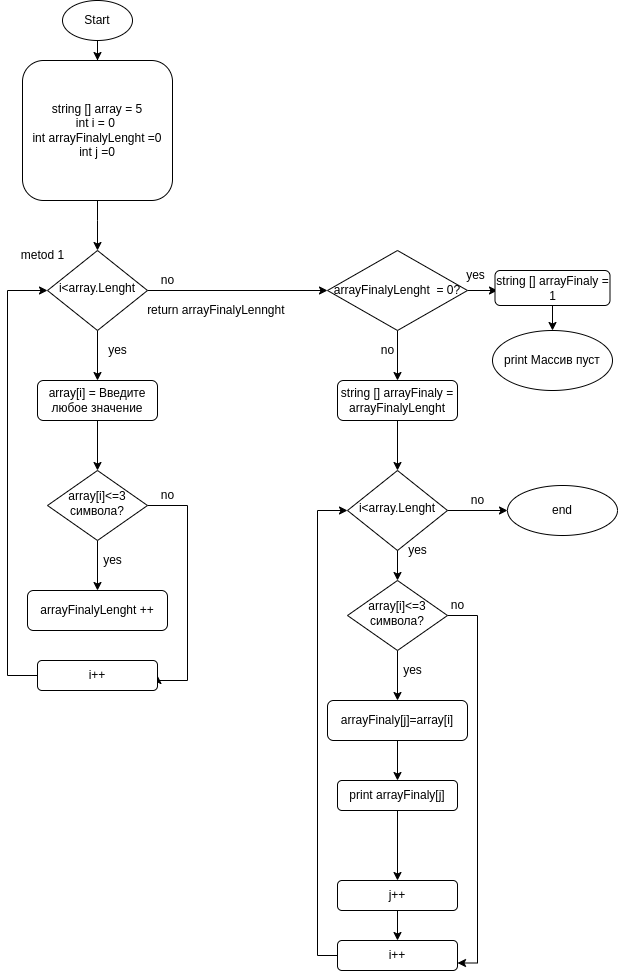

The diagram above was exported from draw.io. Its source (the exported page's mxGraphModel, read from the mxfile embedded in the PNG):
<mxGraphModel dx="868" dy="462" grid="1" gridSize="10" guides="1" tooltips="1" connect="1" arrows="1" fold="1" page="1" pageScale="1" pageWidth="827" pageHeight="1169" math="0" shadow="0">
  <root>
    <mxCell id="WIyWlLk6GJQsqaUBKTNV-0" />
    <mxCell id="WIyWlLk6GJQsqaUBKTNV-1" parent="WIyWlLk6GJQsqaUBKTNV-0" />
    <mxCell id="iSImuxPxAtePUZasJuAN-10" value="" style="edgeStyle=orthogonalEdgeStyle;rounded=0;orthogonalLoop=1;jettySize=auto;html=1;" edge="1" parent="WIyWlLk6GJQsqaUBKTNV-1" source="WIyWlLk6GJQsqaUBKTNV-3" target="WIyWlLk6GJQsqaUBKTNV-6">
      <mxGeometry relative="1" as="geometry">
        <Array as="points">
          <mxPoint x="220" y="230" />
          <mxPoint x="220" y="230" />
        </Array>
      </mxGeometry>
    </mxCell>
    <mxCell id="WIyWlLk6GJQsqaUBKTNV-3" value="string [] array = 5&lt;br&gt;int i = 0&amp;nbsp;&lt;br&gt;int arrayFinalyLenght =0&lt;br&gt;int j =0" style="rounded=1;whiteSpace=wrap;html=1;fontSize=12;glass=0;strokeWidth=1;shadow=0;" parent="WIyWlLk6GJQsqaUBKTNV-1" vertex="1">
      <mxGeometry x="145" y="70" width="150" height="140" as="geometry" />
    </mxCell>
    <mxCell id="iSImuxPxAtePUZasJuAN-4" value="" style="edgeStyle=orthogonalEdgeStyle;rounded=0;orthogonalLoop=1;jettySize=auto;html=1;" edge="1" parent="WIyWlLk6GJQsqaUBKTNV-1" source="WIyWlLk6GJQsqaUBKTNV-6" target="WIyWlLk6GJQsqaUBKTNV-7">
      <mxGeometry relative="1" as="geometry" />
    </mxCell>
    <mxCell id="iSImuxPxAtePUZasJuAN-18" value="" style="edgeStyle=orthogonalEdgeStyle;rounded=0;orthogonalLoop=1;jettySize=auto;html=1;" edge="1" parent="WIyWlLk6GJQsqaUBKTNV-1" source="WIyWlLk6GJQsqaUBKTNV-6">
      <mxGeometry relative="1" as="geometry">
        <mxPoint x="450" y="300" as="targetPoint" />
      </mxGeometry>
    </mxCell>
    <mxCell id="WIyWlLk6GJQsqaUBKTNV-6" value="i&amp;lt;array.Lenght" style="rhombus;whiteSpace=wrap;html=1;shadow=0;fontFamily=Helvetica;fontSize=12;align=center;strokeWidth=1;spacing=6;spacingTop=-4;" parent="WIyWlLk6GJQsqaUBKTNV-1" vertex="1">
      <mxGeometry x="170" y="260" width="100" height="80" as="geometry" />
    </mxCell>
    <mxCell id="iSImuxPxAtePUZasJuAN-8" value="" style="edgeStyle=orthogonalEdgeStyle;rounded=0;orthogonalLoop=1;jettySize=auto;html=1;entryX=0.5;entryY=0;entryDx=0;entryDy=0;entryPerimeter=0;" edge="1" parent="WIyWlLk6GJQsqaUBKTNV-1" source="WIyWlLk6GJQsqaUBKTNV-7" target="WIyWlLk6GJQsqaUBKTNV-10">
      <mxGeometry relative="1" as="geometry">
        <mxPoint x="220" y="500" as="targetPoint" />
      </mxGeometry>
    </mxCell>
    <mxCell id="WIyWlLk6GJQsqaUBKTNV-7" value="array[i] = Введите любое значение" style="rounded=1;whiteSpace=wrap;html=1;fontSize=12;glass=0;strokeWidth=1;shadow=0;" parent="WIyWlLk6GJQsqaUBKTNV-1" vertex="1">
      <mxGeometry x="160" y="390" width="120" height="40" as="geometry" />
    </mxCell>
    <mxCell id="iSImuxPxAtePUZasJuAN-12" value="" style="edgeStyle=orthogonalEdgeStyle;rounded=0;orthogonalLoop=1;jettySize=auto;html=1;" edge="1" parent="WIyWlLk6GJQsqaUBKTNV-1" source="WIyWlLk6GJQsqaUBKTNV-10" target="WIyWlLk6GJQsqaUBKTNV-12">
      <mxGeometry relative="1" as="geometry" />
    </mxCell>
    <mxCell id="iSImuxPxAtePUZasJuAN-13" style="edgeStyle=orthogonalEdgeStyle;rounded=0;orthogonalLoop=1;jettySize=auto;html=1;entryX=1;entryY=0.5;entryDx=0;entryDy=0;" edge="1" parent="WIyWlLk6GJQsqaUBKTNV-1" source="WIyWlLk6GJQsqaUBKTNV-10" target="iSImuxPxAtePUZasJuAN-7">
      <mxGeometry relative="1" as="geometry">
        <Array as="points">
          <mxPoint x="310" y="515" />
          <mxPoint x="310" y="690" />
          <mxPoint x="280" y="690" />
        </Array>
      </mxGeometry>
    </mxCell>
    <mxCell id="WIyWlLk6GJQsqaUBKTNV-10" value="array[i]&amp;lt;=3 символа?" style="rhombus;whiteSpace=wrap;html=1;shadow=0;fontFamily=Helvetica;fontSize=12;align=center;strokeWidth=1;spacing=6;spacingTop=-4;" parent="WIyWlLk6GJQsqaUBKTNV-1" vertex="1">
      <mxGeometry x="170" y="480" width="100" height="70" as="geometry" />
    </mxCell>
    <mxCell id="iSImuxPxAtePUZasJuAN-56" value="" style="edgeStyle=orthogonalEdgeStyle;rounded=0;orthogonalLoop=1;jettySize=auto;html=1;" edge="1" parent="WIyWlLk6GJQsqaUBKTNV-1" source="WIyWlLk6GJQsqaUBKTNV-11" target="iSImuxPxAtePUZasJuAN-35">
      <mxGeometry relative="1" as="geometry" />
    </mxCell>
    <mxCell id="WIyWlLk6GJQsqaUBKTNV-11" value="string [] arrayFinaly = arrayFinalyLenght" style="rounded=1;whiteSpace=wrap;html=1;fontSize=12;glass=0;strokeWidth=1;shadow=0;" parent="WIyWlLk6GJQsqaUBKTNV-1" vertex="1">
      <mxGeometry x="460" y="390" width="120" height="40" as="geometry" />
    </mxCell>
    <mxCell id="WIyWlLk6GJQsqaUBKTNV-12" value="arrayFinalyLenght ++" style="rounded=1;whiteSpace=wrap;html=1;fontSize=12;glass=0;strokeWidth=1;shadow=0;" parent="WIyWlLk6GJQsqaUBKTNV-1" vertex="1">
      <mxGeometry x="150" y="600" width="140" height="40" as="geometry" />
    </mxCell>
    <mxCell id="iSImuxPxAtePUZasJuAN-1" value="" style="edgeStyle=orthogonalEdgeStyle;rounded=0;orthogonalLoop=1;jettySize=auto;html=1;" edge="1" parent="WIyWlLk6GJQsqaUBKTNV-1" source="iSImuxPxAtePUZasJuAN-0">
      <mxGeometry relative="1" as="geometry">
        <mxPoint x="220" y="70" as="targetPoint" />
      </mxGeometry>
    </mxCell>
    <mxCell id="iSImuxPxAtePUZasJuAN-0" value="Start" style="ellipse;whiteSpace=wrap;html=1;" vertex="1" parent="WIyWlLk6GJQsqaUBKTNV-1">
      <mxGeometry x="185" y="10" width="70" height="40" as="geometry" />
    </mxCell>
    <mxCell id="iSImuxPxAtePUZasJuAN-5" value="no" style="text;html=1;align=center;verticalAlign=middle;resizable=0;points=[];autosize=1;strokeColor=none;fillColor=none;" vertex="1" parent="WIyWlLk6GJQsqaUBKTNV-1">
      <mxGeometry x="270" y="490" width="40" height="30" as="geometry" />
    </mxCell>
    <mxCell id="iSImuxPxAtePUZasJuAN-6" value="yes" style="text;html=1;align=center;verticalAlign=middle;resizable=0;points=[];autosize=1;strokeColor=none;fillColor=none;" vertex="1" parent="WIyWlLk6GJQsqaUBKTNV-1">
      <mxGeometry x="220" y="345" width="40" height="30" as="geometry" />
    </mxCell>
    <mxCell id="iSImuxPxAtePUZasJuAN-7" value="i++" style="whiteSpace=wrap;html=1;rounded=1;glass=0;strokeWidth=1;shadow=0;" vertex="1" parent="WIyWlLk6GJQsqaUBKTNV-1">
      <mxGeometry x="160" y="670" width="120" height="30" as="geometry" />
    </mxCell>
    <mxCell id="iSImuxPxAtePUZasJuAN-9" value="" style="edgeStyle=orthogonalEdgeStyle;rounded=0;orthogonalLoop=1;jettySize=auto;html=1;entryX=0;entryY=0.5;entryDx=0;entryDy=0;exitX=0;exitY=0.5;exitDx=0;exitDy=0;" edge="1" parent="WIyWlLk6GJQsqaUBKTNV-1" source="iSImuxPxAtePUZasJuAN-7" target="WIyWlLk6GJQsqaUBKTNV-6">
      <mxGeometry relative="1" as="geometry">
        <mxPoint x="150" y="470" as="sourcePoint" />
        <mxPoint x="130" y="290" as="targetPoint" />
        <Array as="points">
          <mxPoint x="130" y="685" />
          <mxPoint x="130" y="300" />
        </Array>
      </mxGeometry>
    </mxCell>
    <mxCell id="iSImuxPxAtePUZasJuAN-11" value="yes" style="text;html=1;align=center;verticalAlign=middle;resizable=0;points=[];autosize=1;strokeColor=none;fillColor=none;" vertex="1" parent="WIyWlLk6GJQsqaUBKTNV-1">
      <mxGeometry x="215" y="555" width="40" height="30" as="geometry" />
    </mxCell>
    <mxCell id="iSImuxPxAtePUZasJuAN-14" style="edgeStyle=orthogonalEdgeStyle;rounded=0;orthogonalLoop=1;jettySize=auto;html=1;exitX=0.5;exitY=1;exitDx=0;exitDy=0;" edge="1" parent="WIyWlLk6GJQsqaUBKTNV-1" source="WIyWlLk6GJQsqaUBKTNV-11" target="WIyWlLk6GJQsqaUBKTNV-11">
      <mxGeometry relative="1" as="geometry" />
    </mxCell>
    <mxCell id="iSImuxPxAtePUZasJuAN-19" value="no" style="text;html=1;align=center;verticalAlign=middle;resizable=0;points=[];autosize=1;strokeColor=none;fillColor=none;" vertex="1" parent="WIyWlLk6GJQsqaUBKTNV-1">
      <mxGeometry x="270" y="275" width="40" height="30" as="geometry" />
    </mxCell>
    <mxCell id="iSImuxPxAtePUZasJuAN-20" value="return arrayFinalyLennght&amp;nbsp;" style="text;html=1;align=center;verticalAlign=middle;resizable=0;points=[];autosize=1;strokeColor=none;fillColor=none;" vertex="1" parent="WIyWlLk6GJQsqaUBKTNV-1">
      <mxGeometry x="260" y="305" width="160" height="30" as="geometry" />
    </mxCell>
    <mxCell id="iSImuxPxAtePUZasJuAN-21" value="" style="edgeStyle=orthogonalEdgeStyle;rounded=0;orthogonalLoop=1;jettySize=auto;html=1;" edge="1" parent="WIyWlLk6GJQsqaUBKTNV-1">
      <mxGeometry relative="1" as="geometry">
        <mxPoint x="520" y="540" as="sourcePoint" />
        <mxPoint x="520" y="590" as="targetPoint" />
      </mxGeometry>
    </mxCell>
    <mxCell id="iSImuxPxAtePUZasJuAN-25" value="" style="edgeStyle=orthogonalEdgeStyle;rounded=0;orthogonalLoop=1;jettySize=auto;html=1;" edge="1" parent="WIyWlLk6GJQsqaUBKTNV-1" source="iSImuxPxAtePUZasJuAN-27" target="iSImuxPxAtePUZasJuAN-28">
      <mxGeometry relative="1" as="geometry" />
    </mxCell>
    <mxCell id="iSImuxPxAtePUZasJuAN-47" style="edgeStyle=orthogonalEdgeStyle;rounded=0;orthogonalLoop=1;jettySize=auto;html=1;entryX=1;entryY=0.75;entryDx=0;entryDy=0;" edge="1" parent="WIyWlLk6GJQsqaUBKTNV-1" source="iSImuxPxAtePUZasJuAN-27" target="iSImuxPxAtePUZasJuAN-38">
      <mxGeometry relative="1" as="geometry">
        <Array as="points">
          <mxPoint x="600" y="625" />
          <mxPoint x="600" y="973" />
        </Array>
      </mxGeometry>
    </mxCell>
    <mxCell id="iSImuxPxAtePUZasJuAN-27" value="array[i]&amp;lt;=3 символа?" style="rhombus;whiteSpace=wrap;html=1;shadow=0;fontFamily=Helvetica;fontSize=12;align=center;strokeWidth=1;spacing=6;spacingTop=-4;" vertex="1" parent="WIyWlLk6GJQsqaUBKTNV-1">
      <mxGeometry x="470" y="590" width="100" height="70" as="geometry" />
    </mxCell>
    <mxCell id="iSImuxPxAtePUZasJuAN-55" value="" style="edgeStyle=orthogonalEdgeStyle;rounded=0;orthogonalLoop=1;jettySize=auto;html=1;" edge="1" parent="WIyWlLk6GJQsqaUBKTNV-1" source="iSImuxPxAtePUZasJuAN-28" target="iSImuxPxAtePUZasJuAN-53">
      <mxGeometry relative="1" as="geometry" />
    </mxCell>
    <mxCell id="iSImuxPxAtePUZasJuAN-28" value="arrayFinaly[j]=array[i]" style="rounded=1;whiteSpace=wrap;html=1;fontSize=12;glass=0;strokeWidth=1;shadow=0;" vertex="1" parent="WIyWlLk6GJQsqaUBKTNV-1">
      <mxGeometry x="450" y="710" width="140" height="40" as="geometry" />
    </mxCell>
    <mxCell id="iSImuxPxAtePUZasJuAN-29" value="no" style="text;html=1;align=center;verticalAlign=middle;resizable=0;points=[];autosize=1;strokeColor=none;fillColor=none;" vertex="1" parent="WIyWlLk6GJQsqaUBKTNV-1">
      <mxGeometry x="560" y="600" width="40" height="30" as="geometry" />
    </mxCell>
    <mxCell id="iSImuxPxAtePUZasJuAN-30" value="yes" style="text;html=1;align=center;verticalAlign=middle;resizable=0;points=[];autosize=1;strokeColor=none;fillColor=none;" vertex="1" parent="WIyWlLk6GJQsqaUBKTNV-1">
      <mxGeometry x="520" y="545" width="40" height="30" as="geometry" />
    </mxCell>
    <mxCell id="iSImuxPxAtePUZasJuAN-32" value="yes" style="text;html=1;align=center;verticalAlign=middle;resizable=0;points=[];autosize=1;strokeColor=none;fillColor=none;" vertex="1" parent="WIyWlLk6GJQsqaUBKTNV-1">
      <mxGeometry x="515" y="665" width="40" height="30" as="geometry" />
    </mxCell>
    <mxCell id="iSImuxPxAtePUZasJuAN-58" value="" style="edgeStyle=orthogonalEdgeStyle;rounded=0;orthogonalLoop=1;jettySize=auto;html=1;" edge="1" parent="WIyWlLk6GJQsqaUBKTNV-1" source="iSImuxPxAtePUZasJuAN-35">
      <mxGeometry relative="1" as="geometry">
        <mxPoint x="630" y="520" as="targetPoint" />
      </mxGeometry>
    </mxCell>
    <mxCell id="iSImuxPxAtePUZasJuAN-35" value="i&amp;lt;array.Lenght" style="rhombus;whiteSpace=wrap;html=1;shadow=0;fontFamily=Helvetica;fontSize=12;align=center;strokeWidth=1;spacing=6;spacingTop=-4;" vertex="1" parent="WIyWlLk6GJQsqaUBKTNV-1">
      <mxGeometry x="470" y="480" width="100" height="80" as="geometry" />
    </mxCell>
    <mxCell id="iSImuxPxAtePUZasJuAN-39" style="edgeStyle=orthogonalEdgeStyle;rounded=0;orthogonalLoop=1;jettySize=auto;html=1;entryX=0;entryY=0.5;entryDx=0;entryDy=0;" edge="1" parent="WIyWlLk6GJQsqaUBKTNV-1" source="iSImuxPxAtePUZasJuAN-38" target="iSImuxPxAtePUZasJuAN-35">
      <mxGeometry relative="1" as="geometry">
        <Array as="points">
          <mxPoint x="440" y="965" />
          <mxPoint x="440" y="520" />
        </Array>
      </mxGeometry>
    </mxCell>
    <mxCell id="iSImuxPxAtePUZasJuAN-38" value="i++" style="whiteSpace=wrap;html=1;rounded=1;glass=0;strokeWidth=1;shadow=0;" vertex="1" parent="WIyWlLk6GJQsqaUBKTNV-1">
      <mxGeometry x="460" y="950" width="120" height="30" as="geometry" />
    </mxCell>
    <mxCell id="iSImuxPxAtePUZasJuAN-46" value="" style="edgeStyle=orthogonalEdgeStyle;rounded=0;orthogonalLoop=1;jettySize=auto;html=1;" edge="1" parent="WIyWlLk6GJQsqaUBKTNV-1" target="iSImuxPxAtePUZasJuAN-38">
      <mxGeometry relative="1" as="geometry">
        <mxPoint x="520" y="920" as="sourcePoint" />
      </mxGeometry>
    </mxCell>
    <mxCell id="iSImuxPxAtePUZasJuAN-41" value="j++" style="whiteSpace=wrap;html=1;rounded=1;glass=0;strokeWidth=1;shadow=0;" vertex="1" parent="WIyWlLk6GJQsqaUBKTNV-1">
      <mxGeometry x="460" y="890" width="120" height="30" as="geometry" />
    </mxCell>
    <mxCell id="iSImuxPxAtePUZasJuAN-54" value="" style="edgeStyle=orthogonalEdgeStyle;rounded=0;orthogonalLoop=1;jettySize=auto;html=1;" edge="1" parent="WIyWlLk6GJQsqaUBKTNV-1" source="iSImuxPxAtePUZasJuAN-53" target="iSImuxPxAtePUZasJuAN-41">
      <mxGeometry relative="1" as="geometry" />
    </mxCell>
    <mxCell id="iSImuxPxAtePUZasJuAN-53" value="print arrayFinaly[j]" style="whiteSpace=wrap;html=1;rounded=1;glass=0;strokeWidth=1;shadow=0;" vertex="1" parent="WIyWlLk6GJQsqaUBKTNV-1">
      <mxGeometry x="460" y="790" width="120" height="30" as="geometry" />
    </mxCell>
    <mxCell id="iSImuxPxAtePUZasJuAN-57" value="end" style="ellipse;whiteSpace=wrap;html=1;" vertex="1" parent="WIyWlLk6GJQsqaUBKTNV-1">
      <mxGeometry x="630" y="495" width="110" height="50" as="geometry" />
    </mxCell>
    <mxCell id="iSImuxPxAtePUZasJuAN-59" value="no" style="text;html=1;align=center;verticalAlign=middle;resizable=0;points=[];autosize=1;strokeColor=none;fillColor=none;" vertex="1" parent="WIyWlLk6GJQsqaUBKTNV-1">
      <mxGeometry x="580" y="495" width="40" height="30" as="geometry" />
    </mxCell>
    <mxCell id="iSImuxPxAtePUZasJuAN-61" value="" style="edgeStyle=orthogonalEdgeStyle;rounded=0;orthogonalLoop=1;jettySize=auto;html=1;" edge="1" parent="WIyWlLk6GJQsqaUBKTNV-1" source="iSImuxPxAtePUZasJuAN-60" target="WIyWlLk6GJQsqaUBKTNV-11">
      <mxGeometry relative="1" as="geometry" />
    </mxCell>
    <mxCell id="iSImuxPxAtePUZasJuAN-63" value="" style="edgeStyle=orthogonalEdgeStyle;rounded=0;orthogonalLoop=1;jettySize=auto;html=1;" edge="1" parent="WIyWlLk6GJQsqaUBKTNV-1" source="iSImuxPxAtePUZasJuAN-60">
      <mxGeometry relative="1" as="geometry">
        <mxPoint x="620" y="300" as="targetPoint" />
      </mxGeometry>
    </mxCell>
    <mxCell id="iSImuxPxAtePUZasJuAN-60" value="arrayFinalyLenght&amp;nbsp; = 0?" style="rhombus;whiteSpace=wrap;html=1;" vertex="1" parent="WIyWlLk6GJQsqaUBKTNV-1">
      <mxGeometry x="450" y="260" width="140" height="80" as="geometry" />
    </mxCell>
    <mxCell id="iSImuxPxAtePUZasJuAN-64" value="no" style="text;html=1;align=center;verticalAlign=middle;resizable=0;points=[];autosize=1;strokeColor=none;fillColor=none;" vertex="1" parent="WIyWlLk6GJQsqaUBKTNV-1">
      <mxGeometry x="490" y="345" width="40" height="30" as="geometry" />
    </mxCell>
    <mxCell id="iSImuxPxAtePUZasJuAN-65" value="metod 1" style="text;html=1;align=center;verticalAlign=middle;resizable=0;points=[];autosize=1;strokeColor=none;fillColor=none;" vertex="1" parent="WIyWlLk6GJQsqaUBKTNV-1">
      <mxGeometry x="130" y="250" width="70" height="30" as="geometry" />
    </mxCell>
    <mxCell id="iSImuxPxAtePUZasJuAN-70" value="" style="edgeStyle=orthogonalEdgeStyle;rounded=0;orthogonalLoop=1;jettySize=auto;html=1;" edge="1" parent="WIyWlLk6GJQsqaUBKTNV-1" source="iSImuxPxAtePUZasJuAN-66" target="iSImuxPxAtePUZasJuAN-69">
      <mxGeometry relative="1" as="geometry" />
    </mxCell>
    <mxCell id="iSImuxPxAtePUZasJuAN-66" value="string [] arrayFinaly = 1" style="rounded=1;whiteSpace=wrap;html=1;" vertex="1" parent="WIyWlLk6GJQsqaUBKTNV-1">
      <mxGeometry x="617.5" y="280" width="115" height="35" as="geometry" />
    </mxCell>
    <mxCell id="iSImuxPxAtePUZasJuAN-68" value="yes" style="text;html=1;align=center;verticalAlign=middle;resizable=0;points=[];autosize=1;strokeColor=none;fillColor=none;" vertex="1" parent="WIyWlLk6GJQsqaUBKTNV-1">
      <mxGeometry x="577.5" y="270" width="40" height="30" as="geometry" />
    </mxCell>
    <mxCell id="iSImuxPxAtePUZasJuAN-69" value="print Массив пуст" style="ellipse;whiteSpace=wrap;html=1;rounded=1;" vertex="1" parent="WIyWlLk6GJQsqaUBKTNV-1">
      <mxGeometry x="615" y="340" width="120" height="60" as="geometry" />
    </mxCell>
  </root>
</mxGraphModel>